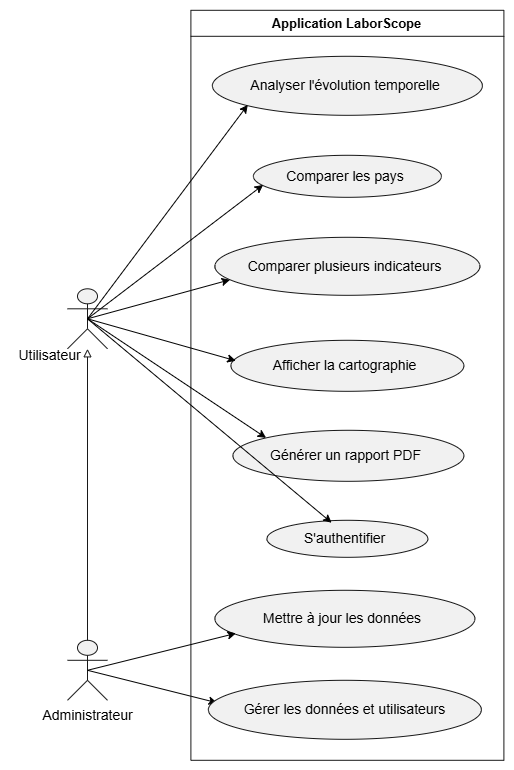

The diagram above was exported from draw.io. Its source (the exported page's mxGraphModel, read from the mxfile embedded in the PNG):
<mxGraphModel dx="2283" dy="821" grid="1" gridSize="10" guides="1" tooltips="1" connect="1" arrows="1" fold="1" page="1" pageScale="1" pageWidth="827" pageHeight="1169" math="0" shadow="0">
  <root>
    <mxCell id="0" />
    <mxCell id="1" parent="0" />
    <UserObject label="" plantUmlData="{&#10;  &quot;data&quot;: &quot;@startuml\nleft to right direction\nskinparam packageStyle rectangle\n\nactor \&quot;Utilisateur\&quot; as user\nactor \&quot;Administrateur\&quot; as admin\n\nrectangle \&quot;Application LaborScope\&quot; {\n  ' Fonctionnalités de base\n  usecase \&quot;S'authentifier (F6)\&quot; as UC_auth\n  usecase \&quot;Analyser l'évolution temporelle (F3)\&quot; as UC_F3\n  usecase \&quot;Comparer les pays (F4)\&quot; as UC_F4\n  usecase \&quot;Comparer plusieurs indicateurs (F5)\&quot; as UC_F5\n  \n  ' Fonctionnalités optionnelles (FO)\n  usecase \&quot;Prévoir une tendance (FO1)\&quot; as UC_FO1\n  usecase \&quot;Afficher la cartographie (FO2)\&quot; as UC_FO2\n  usecase \&quot;Générer un rapport PDF (FO3)\&quot; as UC_FO3\n  \n  ' Fonctionnalités d'administration\n  usecase \&quot;Mettre à jour les données (F1, F2)\&quot; as UC_maj\n  usecase \&quot;Gérer les données et utilisateurs (F6)\&quot; as UC_gest\n}\n\n' Ce que peut faire l'utilisateur standard (Consultation)\nuser --&gt; UC_auth\nuser --&gt; UC_F3\nuser --&gt; UC_F4\nuser --&gt; UC_F5\nuser --&gt; UC_FO1\nuser --&gt; UC_FO2\nuser --&gt; UC_FO3\n\n' Ce que fait spécifiquement l'administrateur (Gestion)\nadmin --&gt; UC_auth\nadmin --&gt; UC_maj\nadmin --&gt; UC_gest\n\n' L'administrateur hérite des droits de l'utilisateur\nadmin -|&gt; user\n@enduml&quot;,&#10;  &quot;config&quot;: null&#10;}" id="LvAgVsIwPA4OdIzj8sAd-1">
      <mxCell connectable="0" parent="1" style="group;transparentBounds=1;editIcon=1;lockedGroup=0;groupPadding=10;" vertex="1">
        <mxGeometry as="geometry" />
      </mxCell>
    </UserObject>
    <mxCell id="pGOMxfg92d8m46CrQ_fa-37" edge="1" parent="LvAgVsIwPA4OdIzj8sAd-1" source="LvAgVsIwPA4OdIzj8sAd-2" style="rounded=0;orthogonalLoop=1;jettySize=auto;html=1;exitX=0.5;exitY=0.5;exitDx=0;exitDy=0;exitPerimeter=0;entryX=0.057;entryY=0.732;entryDx=0;entryDy=0;entryPerimeter=0;" target="LvAgVsIwPA4OdIzj8sAd-9">
      <mxGeometry relative="1" as="geometry">
        <mxPoint x="140" y="1030" as="targetPoint" />
      </mxGeometry>
    </mxCell>
    <UserObject label="" plantUmlId="actor_0" plantUmlBaseStyle="shape=umlActor;html=1;fillColor=#F1F1F1;strokeColor=#181818;fontColor=#000000;fontSize=14;" plantUmlBaseValue="" id="LvAgVsIwPA4OdIzj8sAd-2">
      <mxCell parent="LvAgVsIwPA4OdIzj8sAd-1" style="shape=umlActor;html=1;fillColor=#F1F1F1;strokeColor=#181818;fontColor=#000000;fontSize=14;" vertex="1">
        <mxGeometry height="60" width="40" x="-20" y="1038.5" as="geometry" />
      </mxCell>
    </UserObject>
    <UserObject label="Utilisateur" plantUmlId="actorlbl_1" plantUmlBaseStyle="text;html=1;align=center;verticalAlign=top;fontColor=#000000;fontSize=14;" plantUmlBaseValue="Utilisateur" id="LvAgVsIwPA4OdIzj8sAd-3">
      <mxCell parent="LvAgVsIwPA4OdIzj8sAd-1" style="text;html=1;align=center;verticalAlign=top;fontColor=#000000;fontSize=14;" vertex="1">
        <mxGeometry height="17" width="77" x="-77" y="1090" as="geometry" />
      </mxCell>
    </UserObject>
    <mxCell id="pGOMxfg92d8m46CrQ_fa-33" edge="1" parent="LvAgVsIwPA4OdIzj8sAd-1" source="LvAgVsIwPA4OdIzj8sAd-4" style="rounded=0;orthogonalLoop=1;jettySize=auto;html=1;exitX=0.5;exitY=0.5;exitDx=0;exitDy=0;exitPerimeter=0;entryX=0.032;entryY=0.381;entryDx=0;entryDy=0;entryPerimeter=0;" target="LvAgVsIwPA4OdIzj8sAd-15">
      <mxGeometry relative="1" as="geometry">
        <mxPoint x="130" y="1460" as="targetPoint" />
      </mxGeometry>
    </mxCell>
    <UserObject label="" plantUmlId="actor_2" plantUmlBaseStyle="shape=umlActor;html=1;fillColor=#F1F1F1;strokeColor=#181818;fontColor=#000000;fontSize=14;" plantUmlBaseValue="" id="LvAgVsIwPA4OdIzj8sAd-4">
      <mxCell parent="LvAgVsIwPA4OdIzj8sAd-1" style="shape=umlActor;html=1;fillColor=#F1F1F1;strokeColor=#181818;fontColor=#000000;fontSize=14;" vertex="1">
        <mxGeometry height="60" width="40" x="-20" y="1390" as="geometry" />
      </mxCell>
    </UserObject>
    <UserObject label="Administrateur" plantUmlId="actorlbl_3" plantUmlBaseStyle="text;html=1;align=center;verticalAlign=top;fontColor=#000000;fontSize=14;" plantUmlBaseValue="Administrateur" id="LvAgVsIwPA4OdIzj8sAd-5">
      <mxCell parent="LvAgVsIwPA4OdIzj8sAd-1" style="text;html=1;align=center;verticalAlign=top;fontColor=#000000;fontSize=14;" vertex="1">
        <mxGeometry height="17" width="107" x="-53.5" y="1450" as="geometry" />
      </mxCell>
    </UserObject>
    <UserObject label="Application LaborScope" plantUmlId="rect_4" plantUmlBaseStyle="swimlane;collapsible=0;startSize=26;fillColor=none;strokeColor=#181818;fontColor=#000000;fontSize=13;fontStyle=1;whiteSpace=wrap;" plantUmlBaseValue="Application LaborScope" id="LvAgVsIwPA4OdIzj8sAd-6">
      <mxCell parent="LvAgVsIwPA4OdIzj8sAd-1" style="swimlane;collapsible=0;startSize=26;fillColor=none;strokeColor=#181818;fontColor=#000000;fontSize=13;fontStyle=1;whiteSpace=wrap;" vertex="1">
        <mxGeometry height="750" width="313" x="103.4" y="760" as="geometry" />
      </mxCell>
    </UserObject>
    <UserObject label="Analyser l'évolution temporelle&amp;nbsp;" plantUmlId="uc_5" plantUmlBaseStyle="ellipse;html=1;fillColor=#F1F1F1;strokeColor=#181818;whiteSpace=wrap;fontColor=#000000;fontSize=14;" plantUmlBaseValue="Analyser l'évolution temporelle (F3)" id="LvAgVsIwPA4OdIzj8sAd-7">
      <mxCell parent="LvAgVsIwPA4OdIzj8sAd-6" style="ellipse;html=1;fillColor=#F1F1F1;strokeColor=#181818;whiteSpace=wrap;fontColor=#000000;fontSize=14;" vertex="1">
        <mxGeometry height="59" width="270" x="21.5" y="46" as="geometry" />
      </mxCell>
    </UserObject>
    <UserObject label="Comparer les pays&amp;nbsp;" plantUmlId="uc_6" plantUmlBaseStyle="ellipse;html=1;fillColor=#F1F1F1;strokeColor=#181818;whiteSpace=wrap;fontColor=#000000;fontSize=14;" plantUmlBaseValue="Comparer les pays (F4)" id="LvAgVsIwPA4OdIzj8sAd-8">
      <mxCell parent="LvAgVsIwPA4OdIzj8sAd-6" style="ellipse;html=1;fillColor=#F1F1F1;strokeColor=#181818;whiteSpace=wrap;fontColor=#000000;fontSize=14;" vertex="1">
        <mxGeometry height="42" width="188" x="62.5" y="145" as="geometry" />
      </mxCell>
    </UserObject>
    <UserObject label="Comparer plusieurs indicateurs&amp;nbsp;" plantUmlId="uc_7" plantUmlBaseStyle="ellipse;html=1;fillColor=#F1F1F1;strokeColor=#181818;whiteSpace=wrap;fontColor=#000000;fontSize=14;" plantUmlBaseValue="Comparer plusieurs indicateurs (F5)" id="LvAgVsIwPA4OdIzj8sAd-9">
      <mxCell parent="LvAgVsIwPA4OdIzj8sAd-6" style="ellipse;html=1;fillColor=#F1F1F1;strokeColor=#181818;whiteSpace=wrap;fontColor=#000000;fontSize=14;" vertex="1">
        <mxGeometry height="58" width="265" x="24" y="227" as="geometry" />
      </mxCell>
    </UserObject>
    <UserObject label="Afficher la cartographie&amp;nbsp;" plantUmlId="uc_9" plantUmlBaseStyle="ellipse;html=1;fillColor=#F1F1F1;strokeColor=#181818;whiteSpace=wrap;fontColor=#000000;fontSize=14;" plantUmlBaseValue="Afficher la cartographie (FO2)" id="LvAgVsIwPA4OdIzj8sAd-11">
      <mxCell parent="LvAgVsIwPA4OdIzj8sAd-6" style="ellipse;html=1;fillColor=#F1F1F1;strokeColor=#181818;whiteSpace=wrap;fontColor=#000000;fontSize=14;" vertex="1">
        <mxGeometry height="51" width="233" x="40" y="330" as="geometry" />
      </mxCell>
    </UserObject>
    <UserObject label="Générer un rapport PDF&amp;nbsp;" plantUmlId="uc_10" plantUmlBaseStyle="ellipse;html=1;fillColor=#F1F1F1;strokeColor=#181818;whiteSpace=wrap;fontColor=#000000;fontSize=14;" plantUmlBaseValue="Générer un rapport PDF (FO3)" id="LvAgVsIwPA4OdIzj8sAd-12">
      <mxCell parent="LvAgVsIwPA4OdIzj8sAd-6" style="ellipse;html=1;fillColor=#F1F1F1;strokeColor=#181818;whiteSpace=wrap;fontColor=#000000;fontSize=14;" vertex="1">
        <mxGeometry height="51" width="231" x="42" y="420" as="geometry" />
      </mxCell>
    </UserObject>
    <UserObject label="S'authentifier&amp;nbsp;" plantUmlId="uc_11" plantUmlBaseStyle="ellipse;html=1;fillColor=#F1F1F1;strokeColor=#181818;whiteSpace=wrap;fontColor=#000000;fontSize=14;" plantUmlBaseValue="S'authentifier (F6)" id="LvAgVsIwPA4OdIzj8sAd-13">
      <mxCell parent="LvAgVsIwPA4OdIzj8sAd-6" style="ellipse;html=1;fillColor=#F1F1F1;strokeColor=#181818;whiteSpace=wrap;fontColor=#000000;fontSize=14;" vertex="1">
        <mxGeometry height="37" width="161" x="76" y="510" as="geometry" />
      </mxCell>
    </UserObject>
    <UserObject label="Mettre à jour les données&amp;nbsp;" plantUmlId="uc_12" plantUmlBaseStyle="ellipse;html=1;fillColor=#F1F1F1;strokeColor=#181818;whiteSpace=wrap;fontColor=#000000;fontSize=14;" plantUmlBaseValue="Mettre à jour les données (F1, F2)" id="LvAgVsIwPA4OdIzj8sAd-14">
      <mxCell parent="LvAgVsIwPA4OdIzj8sAd-6" style="ellipse;html=1;fillColor=#F1F1F1;strokeColor=#181818;whiteSpace=wrap;fontColor=#000000;fontSize=14;" vertex="1">
        <mxGeometry height="57" width="260" x="24" y="580" as="geometry" />
      </mxCell>
    </UserObject>
    <UserObject label="Gérer les données et utilisateurs" plantUmlId="uc_13" plantUmlBaseStyle="ellipse;html=1;fillColor=#F1F1F1;strokeColor=#181818;whiteSpace=wrap;fontColor=#000000;fontSize=14;" plantUmlBaseValue="Gérer les données et utilisateurs (F6)" id="LvAgVsIwPA4OdIzj8sAd-15">
      <mxCell parent="LvAgVsIwPA4OdIzj8sAd-6" style="ellipse;html=1;fillColor=#F1F1F1;strokeColor=#181818;whiteSpace=wrap;fontColor=#000000;fontSize=14;" vertex="1">
        <mxGeometry height="59" width="273" x="17.5" y="670" as="geometry" />
      </mxCell>
    </UserObject>
    <UserObject label="" plantUmlId="rel_24" plantUmlBaseStyle="endArrow=block;endFill=0;strokeColor=#181818;fontColor=#000000;fontSize=11;edgeStyle=none;rounded=0;html=1;curved=0;endSize=6;sourcePerimeterSpacing=0;targetPerimeterSpacing=0;" plantUmlBaseValue="" id="LvAgVsIwPA4OdIzj8sAd-26">
      <mxCell edge="1" parent="LvAgVsIwPA4OdIzj8sAd-1" source="LvAgVsIwPA4OdIzj8sAd-4" style="endArrow=block;endFill=0;strokeColor=#181818;fontColor=#000000;fontSize=11;edgeStyle=none;rounded=0;html=1;curved=0;endSize=6;sourcePerimeterSpacing=0;targetPerimeterSpacing=0;" target="LvAgVsIwPA4OdIzj8sAd-2">
        <mxGeometry relative="1" as="geometry" />
      </mxCell>
    </UserObject>
    <mxCell id="pGOMxfg92d8m46CrQ_fa-34" edge="1" parent="LvAgVsIwPA4OdIzj8sAd-1" source="LvAgVsIwPA4OdIzj8sAd-4" style="rounded=0;orthogonalLoop=1;jettySize=auto;html=1;exitX=0.5;exitY=0.5;exitDx=0;exitDy=0;exitPerimeter=0;entryX=0.081;entryY=0.755;entryDx=0;entryDy=0;entryPerimeter=0;" target="LvAgVsIwPA4OdIzj8sAd-14">
      <mxGeometry relative="1" as="geometry" />
    </mxCell>
    <mxCell id="pGOMxfg92d8m46CrQ_fa-35" edge="1" parent="LvAgVsIwPA4OdIzj8sAd-1" source="LvAgVsIwPA4OdIzj8sAd-2" style="rounded=0;orthogonalLoop=1;jettySize=auto;html=1;exitX=0.5;exitY=0.5;exitDx=0;exitDy=0;exitPerimeter=0;entryX=0.131;entryY=0.823;entryDx=0;entryDy=0;entryPerimeter=0;" target="LvAgVsIwPA4OdIzj8sAd-7">
      <mxGeometry relative="1" as="geometry" />
    </mxCell>
    <mxCell id="pGOMxfg92d8m46CrQ_fa-36" edge="1" parent="LvAgVsIwPA4OdIzj8sAd-1" source="LvAgVsIwPA4OdIzj8sAd-2" style="rounded=0;orthogonalLoop=1;jettySize=auto;html=1;exitX=0.5;exitY=0.5;exitDx=0;exitDy=0;exitPerimeter=0;entryX=0.052;entryY=0.704;entryDx=0;entryDy=0;entryPerimeter=0;" target="LvAgVsIwPA4OdIzj8sAd-8">
      <mxGeometry relative="1" as="geometry" />
    </mxCell>
    <mxCell id="pGOMxfg92d8m46CrQ_fa-39" edge="1" parent="LvAgVsIwPA4OdIzj8sAd-1" source="LvAgVsIwPA4OdIzj8sAd-2" style="rounded=0;orthogonalLoop=1;jettySize=auto;html=1;exitX=0.5;exitY=0.5;exitDx=0;exitDy=0;exitPerimeter=0;entryX=0.021;entryY=0.401;entryDx=0;entryDy=0;entryPerimeter=0;" target="LvAgVsIwPA4OdIzj8sAd-11">
      <mxGeometry relative="1" as="geometry" />
    </mxCell>
    <mxCell id="pGOMxfg92d8m46CrQ_fa-40" edge="1" parent="LvAgVsIwPA4OdIzj8sAd-1" source="LvAgVsIwPA4OdIzj8sAd-2" style="rounded=0;orthogonalLoop=1;jettySize=auto;html=1;exitX=0.5;exitY=0.5;exitDx=0;exitDy=0;exitPerimeter=0;entryX=0;entryY=0;entryDx=0;entryDy=0;" target="LvAgVsIwPA4OdIzj8sAd-12">
      <mxGeometry relative="1" as="geometry" />
    </mxCell>
    <mxCell id="pGOMxfg92d8m46CrQ_fa-41" edge="1" parent="LvAgVsIwPA4OdIzj8sAd-1" source="LvAgVsIwPA4OdIzj8sAd-2" style="rounded=0;orthogonalLoop=1;jettySize=auto;html=1;exitX=0.5;exitY=0.5;exitDx=0;exitDy=0;exitPerimeter=0;entryX=0.402;entryY=0.066;entryDx=0;entryDy=0;entryPerimeter=0;" target="LvAgVsIwPA4OdIzj8sAd-13">
      <mxGeometry relative="1" as="geometry" />
    </mxCell>
  </root>
</mxGraphModel>